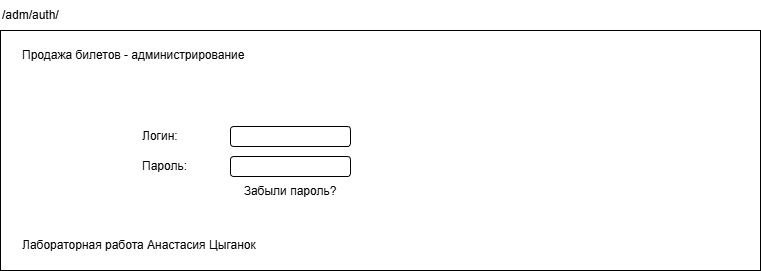

The diagram above was exported from draw.io. Its source (the exported page's mxGraphModel, read from the mxfile embedded in the PNG):
<mxGraphModel dx="1213" dy="828" grid="1" gridSize="10" guides="1" tooltips="1" connect="1" arrows="1" fold="1" page="1" pageScale="1" pageWidth="827" pageHeight="1169" math="0" shadow="0">
  <root>
    <mxCell id="0" />
    <mxCell id="1" parent="0" />
    <mxCell id="d6F8Oa2bqo3Kq_mHkQ4d-1" parent="1" style="rounded=0;whiteSpace=wrap;html=1;" value="" vertex="1">
      <mxGeometry height="240" width="760" x="40" y="40" as="geometry" />
    </mxCell>
    <mxCell id="d6F8Oa2bqo3Kq_mHkQ4d-2" parent="1" style="text;html=1;whiteSpace=wrap;strokeColor=none;fillColor=none;align=left;verticalAlign=middle;rounded=0;" value="/adm/auth/" vertex="1">
      <mxGeometry height="30" width="760" x="40" y="10" as="geometry" />
    </mxCell>
    <mxCell id="d6F8Oa2bqo3Kq_mHkQ4d-3" parent="1" style="text;html=1;whiteSpace=wrap;strokeColor=none;fillColor=none;align=left;verticalAlign=middle;rounded=0;" value="Продажа билетов - администрирование" vertex="1">
      <mxGeometry height="30" width="300" x="60" y="50" as="geometry" />
    </mxCell>
    <mxCell id="d6F8Oa2bqo3Kq_mHkQ4d-6" parent="1" style="text;html=1;whiteSpace=wrap;strokeColor=none;fillColor=none;align=left;verticalAlign=middle;rounded=0;" value="Лабораторная работа Анастасия Цыганок" vertex="1">
      <mxGeometry height="30" width="720" x="60" y="240" as="geometry" />
    </mxCell>
    <mxCell id="d6F8Oa2bqo3Kq_mHkQ4d-7" parent="1" style="text;html=1;whiteSpace=wrap;strokeColor=none;fillColor=none;align=left;verticalAlign=middle;rounded=0;" value="Логин:" vertex="1">
      <mxGeometry height="30" width="60" x="180" y="131" as="geometry" />
    </mxCell>
    <mxCell id="d6F8Oa2bqo3Kq_mHkQ4d-8" parent="1" style="text;html=1;whiteSpace=wrap;strokeColor=none;fillColor=none;align=left;verticalAlign=middle;rounded=0;" value="Пароль:" vertex="1">
      <mxGeometry height="30" width="60" x="180" y="161" as="geometry" />
    </mxCell>
    <mxCell id="d6F8Oa2bqo3Kq_mHkQ4d-9" parent="1" style="rounded=1;whiteSpace=wrap;html=1;" value="" vertex="1">
      <mxGeometry height="20" width="120" x="270" y="136" as="geometry" />
    </mxCell>
    <mxCell id="d6F8Oa2bqo3Kq_mHkQ4d-10" parent="1" style="rounded=1;whiteSpace=wrap;html=1;" value="" vertex="1">
      <mxGeometry height="20" width="120" x="270" y="166" as="geometry" />
    </mxCell>
    <mxCell id="d6F8Oa2bqo3Kq_mHkQ4d-11" parent="1" style="text;html=1;whiteSpace=wrap;strokeColor=none;fillColor=none;align=center;verticalAlign=middle;rounded=0;" value="Забыли пароль?" vertex="1">
      <mxGeometry height="30" width="120" x="270" y="186" as="geometry" />
    </mxCell>
  </root>
</mxGraphModel>